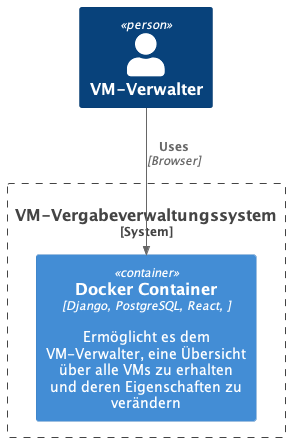

The diagram above was rendered by PlantUML. Its source (embedded in the PNG):
@startuml Context
!include https://raw.githubusercontent.com/plantuml-stdlib/C4-PlantUML/master/C4_Container.puml

Person(admin, "VM-Verwalter")
System_Boundary(c1, "VM-Vergabeverwaltungssystem") {
    Container(web_app, "Docker Container", "Django, PostgreSQL, React, ", "Ermöglicht es dem VM-Verwalter, eine Übersicht über alle VMs zu erhalten und deren Eigenschaften zu verändern")
}

Rel(admin, web_app, "Uses", "Browser")
@enduml